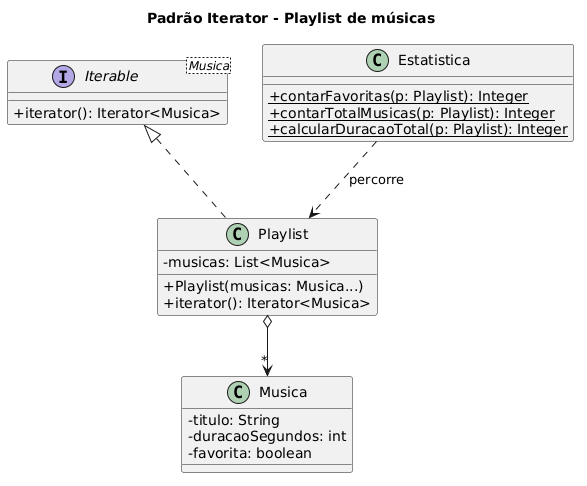

The diagram above was rendered by PlantUML. Its source (embedded in the PNG):
@startuml
title Padrão Iterator - Playlist de músicas
skinparam classAttributeIconSize 0
interface "Iterable<Musica>" as Iterable {
  +iterator(): Iterator<Musica>
}
class Playlist {
  -musicas: List<Musica>
  +Playlist(musicas: Musica...)
  +iterator(): Iterator<Musica>
}
class Musica {
  -titulo: String
  -duracaoSegundos: int
  -favorita: boolean
}
class Estatistica {
  +{static} contarFavoritas(p: Playlist): Integer
  +{static} contarTotalMusicas(p: Playlist): Integer
  +{static} calcularDuracaoTotal(p: Playlist): Integer
}
Iterable <|.. Playlist
Playlist o--> "*" Musica
Estatistica ..> Playlist : percorre
@enduml